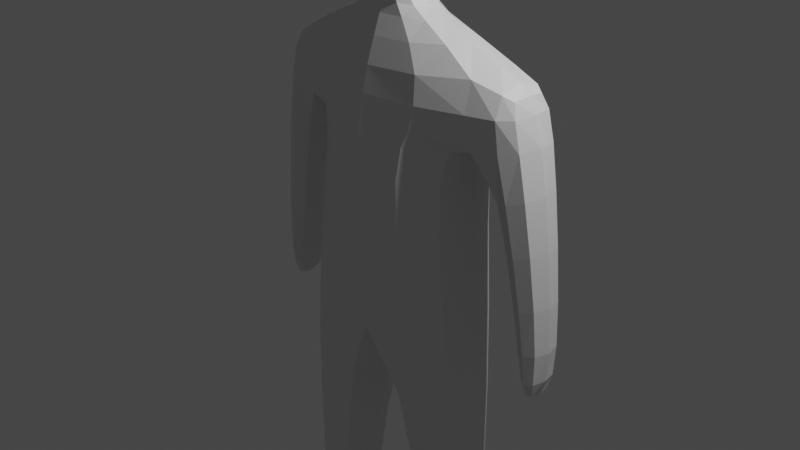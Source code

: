 # Source: RTWBLEND.blend  (saved by Blender 3.3.6; exported with 4.5.12 LTS)
import bpy
from mathutils import Matrix  # noqa: F401  (used for matrix-valued properties, if any)

bpy.ops.wm.read_factory_settings(use_empty=True)
scene = bpy.context.scene
scene.name = 'Scene'

# ---- collections
col_collection = bpy.data.collections.new('Collection'); scene.collection.children.link(col_collection)

# ---- materials (node trees are filled in below, after node groups)
mat_material = bpy.data.materials.new('Material')
mat_material.alpha_threshold = 0.0
mat_material.use_transparent_shadow = False
mat_material.roughness = 0.5
mat_material.line_color = (0.0, 0.0, 0.0, 1.0)

# ---- material node trees
mat_material.use_nodes = True; mat_material.node_tree.nodes.clear()
_N = mat_material.node_tree.nodes; _L = mat_material.node_tree.links
n0 = _N.new('ShaderNodeOutputMaterial'); n0.name = 'Material Output'; n0.location = (300, 300)
n1 = _N.new('ShaderNodeBsdfPrincipled'); n1.name = 'Principled BSDF'; n1.location = (10, 300)
n1.distribution = 'GGX'
n1.subsurface_method = 'RANDOM_WALK_SKIN'
n1.inputs[3].default_value = 1.45
n1.inputs[27].default_value = (0.0, 0.0, 0.0, 1.0)
n1.inputs[28].default_value = 1.0
_L.new(n1.outputs[0], n0.inputs[0])
n0.is_active_output = True

# ---- world
world_world = bpy.data.worlds.new('World'); scene.world = world_world
world_world.use_nodes = True; world_world.node_tree.nodes.clear()
_N = world_world.node_tree.nodes; _L = world_world.node_tree.links
n0 = _N.new('ShaderNodeOutputWorld'); n0.name = 'World Output'; n0.location = (300, 300)
n1 = _N.new('ShaderNodeBackground'); n1.name = 'Background'; n1.location = (10, 300)
n1.inputs[0].default_value = (0.05088, 0.05088, 0.05088, 1.0)
_L.new(n1.outputs[0], n0.inputs[0])
n0.is_active_output = True
world_world.color = (0.05088, 0.05088, 0.05088)
world_world.use_sun_shadow = False
world_world.sun_shadow_jitter_overblur = 0.0

# ---- cameras
cam_camera = bpy.data.cameras.new('Camera')
cam_camera.clip_end = 100.0
cam_camera.ortho_scale = 7.314

# ---- lights
light_light = bpy.data.lights.new('Light', 'POINT')
light_light.transmission_factor = 0.0
light_light.energy = 1000.0
light_light.shadow_soft_size = 0.1
light_light.shadow_maximum_resolution = 0.006
light_light.use_absolute_resolution = True

# ---- meshes
me_cube = bpy.data.meshes.new('Cube')
me_cube.from_pydata([(1.312, 0.5071, 1.841), (0.882, 0.5773, 1.026), (1.312, -0.2056, 1.841), (0.882, -0.3464, 1.026), (0.0, 0.6299, 1.89), (0.0, 0.7479, 0.9737), (0.0, -0.5341, 1.666), (0.0, -0.6934, 0.975), (1.123, 0.4922, -0.7072), (1.123, -0.4315, -0.7072), (0.0, 0.7479, -0.9808), (0.0, -0.6711, -0.9787), (1.215, 0.3176, -2.524), (1.215, -0.3176, -2.524), (0.4321, 0.5143, -2.603), (0.4321, -0.4599, -2.602), (0.7028, 0.2982, -5.278), (0.7028, -0.2982, -5.278), (1.157, 0.1842, -5.254), (1.157, -0.1842, -5.254), (1.156, 0.5403, 1.128), (0.0, -0.6842, 1.194), (1.156, -0.1724, 1.128), (0.0, 0.7479, 1.193), (1.467, 0.5403, 1.709), (1.467, -0.1724, 1.709), (1.653, 0.5403, 1.331), (1.653, -0.1724, 1.331), (1.583, 0.4117, -0.9204), (1.583, -0.04378, -0.9204), (1.925, 0.4117, -0.9317), (1.925, -0.04378, -0.9317), (1.68, 0.4117, -1.403), (1.68, -0.04378, -1.403), (1.796, 0.4117, -1.415), (1.796, -0.04378, -1.415), (1.814, 0.4785, 0.2437), (1.391, 0.4785, 0.1439), (1.814, -0.1106, 0.2437), (1.391, -0.1106, 0.1439), (0.7166, 0.2982, -5.611), (0.7166, -0.2982, -5.611), (1.171, 0.1842, -5.598), (1.171, -0.1842, -5.598), (0.4072, -0.1547, 2.241), (0.0, -0.2309, 2.256), (0.4357, 0.2587, 2.143), (0.0, 0.4566, 2.161), (0.3507, -0.1794, 2.505), (0.0, -0.2517, 2.526), (0.3798, 0.254, 2.423), (0.0, 0.4566, 2.442), (0.3694, -0.1801, 2.816), (0.4034, 0.4379, 2.815), (0.0, 0.6406, 2.837), (0.3879, -0.1808, 3.271), (0.0, -0.2531, 3.287), (0.4266, 0.4201, 3.3), (0.0, 0.6227, 3.325), (0.3752, -0.4437, 2.565), (0.0, -0.5009, 2.58), (0.4052, -0.4449, 3.08), (0.0, -0.502, 3.096), (0.3903, -0.4443, 2.817), (0.0, -0.5015, 2.832), (0.267, -0.1678, 2.349), (0.0, -0.2419, 2.367), (0.0, 0.4566, 2.278), (0.2958, 0.2562, 2.26)], [], [(2, 0, 46, 44), (22, 2, 6, 21), (9, 11, 15, 13), (1, 3, 9, 8), (2, 22, 27, 25), (23, 4, 0, 20), (5, 1, 8, 10), (3, 7, 11, 9), (13, 15, 17, 19), (11, 10, 14, 15), (8, 9, 13, 12), (10, 8, 12, 14), (17, 16, 40, 41), (15, 14, 16, 17), (12, 13, 19, 18), (14, 12, 18, 16), (5, 23, 20, 1), (1, 20, 22, 3), (3, 22, 21, 7), (26, 24, 25, 27), (20, 0, 24, 26), (0, 2, 25, 24), (37, 36, 30, 28), (31, 29, 33, 35), (36, 38, 31, 30), (38, 39, 29, 31), (39, 37, 28, 29), (33, 32, 34, 35), (29, 28, 32, 33), (28, 30, 34, 32), (30, 31, 35, 34), (22, 20, 37, 39), (27, 22, 39, 38), (26, 27, 38, 36), (20, 26, 36, 37), (40, 42, 43, 41), (18, 19, 43, 42), (16, 18, 42, 40), (19, 17, 41, 43), (66, 65, 48, 49), (0, 4, 47, 46), (6, 2, 44, 45), (50, 51, 54, 53), (68, 67, 51, 50), (65, 68, 50, 48), (49, 48, 59, 60), (48, 50, 53, 52), (48, 52, 63, 59), (57, 58, 56, 55), (53, 54, 58, 57), (52, 53, 57, 55), (64, 63, 61, 62), (60, 59, 63, 64), (52, 55, 61, 63), (55, 56, 62, 61), (44, 46, 68, 65), (46, 47, 67, 68), (45, 44, 65, 66)])
_uv = me_cube.uv_layers.new(name='UVMap')
_uv.uv.foreach_set('vector', [0.625, 0.75, 0.625, 0.5, 0.625, 0.5, 0.625, 0.75, 0.4262, 0.75, 0.625, 0.75, 0.6264, 0.9884, 0.4262, 1.0, 0.375, 0.75, 0.375, 1.0, 0.375, 1.0, 0.375, 0.75, 0.375, 0.5, 0.375, 0.75, 0.375, 0.75, 0.375, 0.5, 0.625, 0.75, 0.4262, 0.75, 0.4262, 0.75, 0.625, 0.75, 0.4262, 0.25, 0.625, 0.25, 0.625, 0.5, 0.4262, 0.5, 0.375, 0.25, 0.375, 0.5, 0.375, 0.5, 0.375, 0.25, 0.375, 0.75, 0.375, 1.0, 0.375, 1.0, 0.375, 0.75, 0.375, 0.75, 0.375, 1.0, 0.375, 1.0, 0.375, 0.75, 0.0, 0.0, 0.0, 0.0, 0.0, 0.0, 0.0, 0.0, 0.375, 0.5, 0.375, 0.75, 0.375, 0.75, 0.375, 0.5, 0.375, 0.25, 0.375, 0.5, 0.375, 0.5, 0.375, 0.25, 0.0, 0.0, 0.0, 0.0, 0.0, 0.0, 0.0, 0.0, 0.0, 0.0, 0.0, 0.0, 0.0, 0.0, 0.0, 0.0, 0.375, 0.5, 0.375, 0.75, 0.375, 0.75, 0.375, 0.5, 0.375, 0.25, 0.375, 0.5, 0.375, 0.5, 0.375, 0.25, 0.375, 0.25, 0.4262, 0.25, 0.4262, 0.5, 0.375, 0.5, 0.375, 0.5, 0.4262, 0.5, 0.4262, 0.75, 0.375, 0.75, 0.375, 0.75, 0.4262, 0.75, 0.4262, 1.0, 0.375, 1.0, 0.4262, 0.5, 0.625, 0.5, 0.625, 0.75, 0.4262, 0.75, 0.4262, 0.5, 0.625, 0.5, 0.625, 0.5, 0.4262, 0.5, 0.625, 0.5, 0.625, 0.75, 0.625, 0.75, 0.625, 0.5, 0.4262, 0.5, 0.4262, 0.5, 0.4262, 0.5, 0.4262, 0.5, 0.4262, 0.75, 0.4262, 0.75, 0.4262, 0.75, 0.4262, 0.75, 0.4262, 0.5, 0.4262, 0.75, 0.4262, 0.75, 0.4262, 0.5, 0.4262, 0.75, 0.4262, 0.75, 0.4262, 0.75, 0.4262, 0.75, 0.4262, 0.75, 0.4262, 0.5, 0.4262, 0.5, 0.4262, 0.75, 0.4262, 0.75, 0.4262, 0.5, 0.4262, 0.5, 0.4262, 0.75, 0.4262, 0.75, 0.4262, 0.5, 0.4262, 0.5, 0.4262, 0.75, 0.4262, 0.5, 0.4262, 0.5, 0.4262, 0.5, 0.4262, 0.5, 0.4262, 0.5, 0.4262, 0.75, 0.4262, 0.75, 0.4262, 0.5, 0.4262, 0.75, 0.4262, 0.5, 0.4262, 0.5, 0.4262, 0.75, 0.4262, 0.75, 0.4262, 0.75, 0.4262, 0.75, 0.4262, 0.75, 0.4262, 0.5, 0.4262, 0.75, 0.4262, 0.75, 0.4262, 0.5, 0.4262, 0.5, 0.4262, 0.5, 0.4262, 0.5, 0.4262, 0.5, 0.125, 0.5, 0.375, 0.5, 0.375, 0.75, 0.125, 0.75, 0.375, 0.5, 0.375, 0.75, 0.375, 0.75, 0.375, 0.5, 0.375, 0.25, 0.375, 0.5, 0.375, 0.5, 0.375, 0.25, 0.375, 0.75, 0.375, 1.0, 0.375, 1.0, 0.375, 0.75, 0.6264, 0.9884, 0.625, 0.75, 0.625, 0.75, 0.6264, 0.9884, 0.625, 0.5, 0.625, 0.25, 0.625, 0.25, 0.625, 0.5, 0.6264, 0.9884, 0.625, 0.75, 0.625, 0.75, 0.6264, 0.9884, 0.625, 0.5, 0.625, 0.25, 0.625, 0.25, 0.625, 0.5, 0.625, 0.5, 0.625, 0.25, 0.625, 0.25, 0.625, 0.5, 0.625, 0.75, 0.625, 0.5, 0.625, 0.5, 0.625, 0.75, 0.6264, 0.9884, 0.625, 0.75, 0.625, 0.75, 0.6264, 0.9884, 0.625, 0.75, 0.625, 0.5, 0.625, 0.5, 0.625, 0.75, 0.625, 0.75, 0.625, 0.75, 0.625, 0.75, 0.625, 0.75, 0.625, 0.5, 0.875, 0.5, 0.875, 0.7143, 0.625, 0.75, 0.625, 0.5, 0.625, 0.25, 0.625, 0.25, 0.625, 0.5, 0.625, 0.75, 0.625, 0.5, 0.625, 0.5, 0.625, 0.75, 0.6264, 0.9884, 0.625, 0.75, 0.625, 0.75, 0.6264, 0.9884, 0.6264, 0.9884, 0.625, 0.75, 0.625, 0.75, 0.6264, 0.9884, 0.625, 0.75, 0.625, 0.75, 0.625, 0.75, 0.625, 0.75, 0.625, 0.75, 0.875, 0.7143, 0.875, 0.7143, 0.625, 0.75, 0.625, 0.75, 0.625, 0.5, 0.625, 0.5, 0.625, 0.75, 0.625, 0.5, 0.625, 0.25, 0.625, 0.25, 0.625, 0.5, 0.6264, 0.9884, 0.625, 0.75, 0.625, 0.75, 0.6264, 0.9884])
me_cube.materials.append(mat_material)
me_cube.use_mirror_vertex_groups = False
me_cube.update()

# ---- objects
ob_cube = bpy.data.objects.new('Cube', me_cube)
ob_light = bpy.data.objects.new('Light', light_light)
ob_camera = bpy.data.objects.new('Camera', cam_camera)

# ---- transforms, parenting, visibility, modifiers, constraints
ob_cube.location = (0.0, 0.0, 0.0)
ob_cube.lock_rotations_4d = False
ob_cube.empty_display_type = 'ARROWS'
ob_cube.lineart.crease_threshold = 0.0
_m = ob_cube.modifiers.new('Mirror', 'MIRROR')
_m.use_clip = True
_m = ob_cube.modifiers.new('Subdivision', 'SUBSURF')
_m.render_levels = 1
ob_light.location = (4.076, 1.005, 5.904)
ob_light.rotation_euler = (0.6503, 0.05522, 1.866)
ob_light.lock_rotations_4d = False
ob_light.empty_display_type = 'ARROWS'
ob_light.color = (0.0, 0.0, 0.0, 0.0)
ob_light.lineart.crease_threshold = 0.0
ob_camera.location = (7.359, -6.926, 4.958)
ob_camera.rotation_euler = (1.109, 0.0, 0.8149)
ob_camera.lock_rotations_4d = False
ob_camera.empty_display_type = 'ARROWS'
ob_camera.color = (0.0, 0.0, 0.0, 0.0)
ob_camera.display_type = 'WIRE'
ob_camera.lineart.crease_threshold = 0.0

# ---- collection membership
col_collection.objects.link(ob_cube)
col_collection.objects.link(ob_light)
col_collection.objects.link(ob_camera)

# ---- scene / render settings (as saved in the file)
scene.camera = ob_camera
scene.frame_start = 1; scene.frame_end = 250; scene.frame_set(1)
scene.render.engine = 'BLENDER_EEVEE_NEXT'
scene.cycles.sampling_pattern = 'TABULATED_SOBOL'
scene.cycles.use_light_tree = False
scene.view_settings.view_transform = 'Filmic'
bpy.context.view_layer.update()
